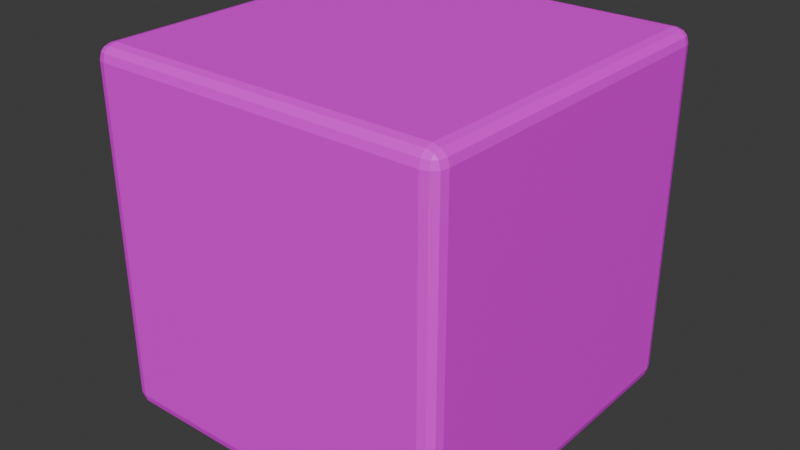 # Source: manual_04_paint.blend  (saved by Blender 5.2.45; exported with 4.5.12 LTS)
import bpy
from mathutils import Matrix  # noqa: F401  (used for matrix-valued properties, if any)

bpy.ops.wm.read_factory_settings(use_empty=True)
scene = bpy.context.scene
scene.name = 'Scene'

# ---- collections
col_collection = bpy.data.collections.new('Collection'); scene.collection.children.link(col_collection)

# ---- images (referenced by path relative to the original .blend; pixels are not part of the script)
import os
ASSET_DIR = os.environ.get("B2B_ASSET_DIR", "")  # directory of the original .blend (textures are referenced by path, not embedded)
HERE = os.path.dirname(os.path.abspath(__file__))  # packed textures are extracted next to this script under _unpacked/

def load_image(name, relpath, width, height, colorspace="sRGB"):
    """Load a texture the original file referenced (path relative to the .blend, or extracted next to this script)."""
    p = next((c for c in (os.path.join(HERE, relpath), os.path.join(ASSET_DIR, relpath)) if relpath and os.path.exists(c)), "")
    if p:
        img = bpy.data.images.load(p, check_existing=True)
        img.name = name
    else:  # same state as the original file: an image datablock whose file is absent (Cycles renders it pink)
        img = bpy.data.images.new(name, width, height)
        img.source = "FILE"
        img.filepath = "//" + (relpath or name)
    img.colorspace_settings.name = colorspace
    return img
img_dice_basecolor_manual = load_image('Dice_BaseColor_Manual', 'textures/Dice_BaseColor_Manual.png', 1024, 1024, 'sRGB')

# ---- materials (node trees are filled in below, after node groups)
mat_material_001 = bpy.data.materials.new('Material.001')

# ---- material node trees
mat_material_001.use_nodes = True; mat_material_001.node_tree.nodes.clear()
_N = mat_material_001.node_tree.nodes; _L = mat_material_001.node_tree.links
n0 = _N.new('ShaderNodeBsdfPrincipled'); n0.name = 'Principled BSDF'; n0.location = (-200, 100)
n0.inputs[10].default_value = 0.005
n1 = _N.new('ShaderNodeOutputMaterial'); n1.name = 'Material Output'; n1.location = (200, 100)
n2 = _N.new('ShaderNodeTexImage'); n2.name = 'Image Texture'; n2.location = (-593, 107)
n2.image = img_dice_basecolor_manual
_L.new(n0.outputs[0], n1.inputs[0])
_L.new(n2.outputs[0], n0.inputs[0])
n1.is_active_output = True

# ---- world
world_world = bpy.data.worlds.new('World'); scene.world = world_world
world_world.use_nodes = True; world_world.node_tree.nodes.clear()
_N = world_world.node_tree.nodes; _L = world_world.node_tree.links
n0 = _N.new('ShaderNodeOutputWorld'); n0.name = 'World Output'; n0.location = (200, 100)
n1 = _N.new('ShaderNodeBackground'); n1.name = 'Background'; n1.location = (-200, 100)
n1.inputs[0].default_value = (0.05088, 0.05088, 0.05088, 1.0)
_L.new(n1.outputs[0], n0.inputs[0])
n0.is_active_output = True
world_world.color = (0.05088, 0.05088, 0.05088)
world_world.sun_shadow_jitter_overblur = 0.0

# ---- meshes
me_cube_001 = bpy.data.meshes.new('Cube.001')
me_cube_001.from_pydata([(-0.46, -0.46, -0.5), (-0.46, -0.5, -0.46), (-0.5, -0.46, -0.46), (-0.46, -0.48, -0.4947), (-0.48, -0.46, -0.4947), (-0.4791, -0.4791, -0.4895), (-0.48, -0.4947, -0.46), (-0.46, -0.4947, -0.48), (-0.4791, -0.4895, -0.4791), (-0.4947, -0.46, -0.48), (-0.4947, -0.48, -0.46), (-0.4895, -0.4791, -0.4791), (-0.46, -0.5, 0.46), (-0.46, -0.46, 0.5), (-0.5, -0.46, 0.46), (-0.46, -0.4947, 0.48), (-0.48, -0.4947, 0.46), (-0.4791, -0.4895, 0.4791), (-0.48, -0.46, 0.4947), (-0.46, -0.48, 0.4947), (-0.4791, -0.4791, 0.4895), (-0.4947, -0.48, 0.46), (-0.4947, -0.46, 0.48), (-0.4895, -0.4791, 0.4791), (-0.46, 0.46, -0.5), (-0.5, 0.46, -0.46), (-0.46, 0.5, -0.46), (-0.48, 0.46, -0.4947), (-0.46, 0.48, -0.4947), (-0.4791, 0.4791, -0.4895), (-0.4947, 0.48, -0.46), (-0.4947, 0.46, -0.48), (-0.4895, 0.4791, -0.4791), (-0.46, 0.4947, -0.48), (-0.48, 0.4947, -0.46), (-0.4791, 0.4895, -0.4791), (-0.46, 0.46, 0.5), (-0.46, 0.5, 0.46), (-0.5, 0.46, 0.46), (-0.46, 0.48, 0.4947), (-0.48, 0.46, 0.4947), (-0.4791, 0.4791, 0.4895), (-0.48, 0.4947, 0.46), (-0.46, 0.4947, 0.48), (-0.4791, 0.4895, 0.4791), (-0.4947, 0.46, 0.48), (-0.4947, 0.48, 0.46), (-0.4895, 0.4791, 0.4791), (0.46, -0.46, -0.5), (0.5, -0.46, -0.46), (0.46, -0.5, -0.46), (0.48, -0.46, -0.4947), (0.46, -0.48, -0.4947), (0.4791, -0.4791, -0.4895), (0.4947, -0.48, -0.46), (0.4947, -0.46, -0.48), (0.4895, -0.4791, -0.4791), (0.46, -0.4947, -0.48), (0.48, -0.4947, -0.46), (0.4791, -0.4895, -0.4791), (0.46, -0.46, 0.5), (0.46, -0.5, 0.46), (0.5, -0.46, 0.46), (0.46, -0.48, 0.4947), (0.48, -0.46, 0.4947), (0.4791, -0.4791, 0.4895), (0.48, -0.4947, 0.46), (0.46, -0.4947, 0.48), (0.4791, -0.4895, 0.4791), (0.4947, -0.46, 0.48), (0.4947, -0.48, 0.46), (0.4895, -0.4791, 0.4791), (0.46, 0.46, -0.5), (0.46, 0.5, -0.46), (0.5, 0.46, -0.46), (0.46, 0.48, -0.4947), (0.48, 0.46, -0.4947), (0.4791, 0.4791, -0.4895), (0.48, 0.4947, -0.46), (0.46, 0.4947, -0.48), (0.4791, 0.4895, -0.4791), (0.4947, 0.46, -0.48), (0.4947, 0.48, -0.46), (0.4895, 0.4791, -0.4791), (0.46, 0.46, 0.5), (0.5, 0.46, 0.46), (0.46, 0.5, 0.46), (0.48, 0.46, 0.4947), (0.46, 0.48, 0.4947), (0.4791, 0.4791, 0.4895), (0.4947, 0.48, 0.46), (0.4947, 0.46, 0.48), (0.4895, 0.4791, 0.4791), (0.46, 0.4947, 0.48), (0.48, 0.4947, 0.46), (0.4791, 0.4895, 0.4791)], [], [(0, 3, 5, 4), (3, 7, 8, 5), (1, 6, 8, 7), (6, 10, 11, 8), (2, 9, 11, 10), (9, 4, 5, 11), (5, 8, 11), (12, 15, 17, 16), (15, 19, 20, 17), (13, 18, 20, 19), (18, 22, 23, 20), (14, 21, 23, 22), (21, 16, 17, 23), (17, 20, 23), (24, 27, 29, 28), (27, 31, 32, 29), (25, 30, 32, 31), (30, 34, 35, 32), (26, 33, 35, 34), (33, 28, 29, 35), (29, 32, 35), (36, 39, 41, 40), (39, 43, 44, 41), (37, 42, 44, 43), (42, 46, 47, 44), (38, 45, 47, 46), (45, 40, 41, 47), (41, 44, 47), (48, 51, 53, 52), (51, 55, 56, 53), (49, 54, 56, 55), (54, 58, 59, 56), (50, 57, 59, 58), (57, 52, 53, 59), (53, 56, 59), (60, 63, 65, 64), (63, 67, 68, 65), (61, 66, 68, 67), (66, 70, 71, 68), (62, 69, 71, 70), (69, 64, 65, 71), (65, 68, 71), (72, 75, 77, 76), (75, 79, 80, 77), (73, 78, 80, 79), (78, 82, 83, 80), (74, 81, 83, 82), (81, 76, 77, 83), (77, 80, 83), (84, 87, 89, 88), (87, 91, 92, 89), (85, 90, 92, 91), (90, 94, 95, 92), (86, 93, 95, 94), (93, 88, 89, 95), (89, 92, 95), (24, 0, 4, 27), (27, 4, 9, 31), (31, 9, 2, 25), (1, 12, 16, 6), (6, 16, 21, 10), (10, 21, 14, 2), (13, 36, 40, 18), (18, 40, 45, 22), (22, 45, 38, 14), (37, 26, 34, 42), (42, 34, 30, 46), (46, 30, 25, 38), (72, 24, 28, 75), (75, 28, 33, 79), (79, 33, 26, 73), (36, 84, 88, 39), (39, 88, 93, 43), (43, 93, 86, 37), (85, 74, 82, 90), (90, 82, 78, 94), (94, 78, 73, 86), (48, 72, 76, 51), (51, 76, 81, 55), (55, 81, 74, 49), (84, 60, 64, 87), (87, 64, 69, 91), (91, 69, 62, 85), (61, 50, 58, 66), (66, 58, 54, 70), (70, 54, 49, 62), (0, 48, 52, 3), (3, 52, 57, 7), (7, 57, 50, 1), (60, 13, 19, 63), (63, 19, 15, 67), (67, 15, 12, 61), (24, 72, 48, 0), (2, 14, 38, 25), (50, 61, 12, 1), (84, 36, 13, 60), (26, 37, 86, 73), (74, 85, 62, 49)])
_uv = me_cube_001.uv_layers.new(name='UVMap')
_uv.uv.foreach_set('vector', [0.3574, 0.6757, 0.3568, 0.6826, 0.35, 0.6823, 0.3502, 0.6757, 0.3568, 0.6826, 0.3554, 0.6877, 0.3489, 0.6859, 0.35, 0.6823, 0.3318, 0.01205, 0.3318, 0.005103, 0.3385, 0.005397, 0.3387, 0.01205, 0.3318, 0.005103, 0.3318, 2.505e-08, 0.3385, 0.001804, 0.3385, 0.005397, 0.6798, 0.6706, 0.6803, 0.6775, 0.6744, 0.6772, 0.6737, 0.6706, 0.3439, 0.6757, 0.3502, 0.6757, 0.35, 0.6823, 0.3455, 0.6823, 0.35, 0.6823, 0.3489, 0.6859, 0.3455, 0.6823, 0.01205, 0.01205, 0.005103, 0.01205, 0.005397, 0.005397, 0.01205, 0.005103, 0.6621, 0.3439, 0.6607, 0.3387, 0.6675, 0.3385, 0.6686, 0.342, 0.6601, 0.3318, 0.6673, 0.3318, 0.6675, 0.3385, 0.6607, 0.3387, 0.6673, 0.3318, 0.6737, 0.3318, 0.672, 0.3385, 0.6675, 0.3385, 0.6798, 0.3508, 0.6737, 0.3508, 0.6744, 0.3441, 0.6803, 0.3439, 0.01205, 9.094e-10, 0.01205, 0.005103, 0.005397, 0.005397, 0.005397, 0.001804, 0.6686, 0.342, 0.6675, 0.3385, 0.672, 0.3385, 0.3574, 0.3559, 0.3502, 0.3559, 0.35, 0.3492, 0.3568, 0.349, 0.3502, 0.3559, 0.3439, 0.3559, 0.3455, 0.3492, 0.35, 0.3492, 0.9865, 0.6706, 0.9937, 0.6706, 0.9939, 0.6772, 0.987, 0.6775, 0.9937, 0.6706, 1.0, 0.6706, 0.9984, 0.6772, 0.9939, 0.6772, 0.006942, 0.6757, 0.006942, 0.6826, 0.0002938, 0.6823, 0.0, 0.6757, 0.3554, 0.3439, 0.3568, 0.349, 0.35, 0.3492, 0.3489, 0.3457, 0.35, 0.3492, 0.3455, 0.3492, 0.3489, 0.3457, 0.6601, 0.01205, 0.6607, 0.005103, 0.6675, 0.005397, 0.6673, 0.01205, 0.6607, 0.005103, 0.6621, -1.804e-09, 0.6686, 0.001804, 0.6675, 0.005397, 0.006942, 0.3559, 0.0, 0.3559, 0.0002938, 0.3492, 0.006942, 0.349, 1.0, 0.3508, 0.9937, 0.3508, 0.9939, 0.3441, 0.9984, 0.3441, 0.9865, 0.3508, 0.987, 0.3439, 0.9939, 0.3441, 0.9937, 0.3508, 0.6737, 0.01205, 0.6673, 0.01205, 0.6675, 0.005397, 0.672, 0.005397, 0.6675, 0.005397, 0.6686, 0.001804, 0.672, 0.005397, 0.6641, 0.6757, 0.6702, 0.6757, 0.6694, 0.6823, 0.6635, 0.6826, 1.0, 0.01205, 0.9937, 0.01205, 0.9939, 0.005397, 0.9984, 0.005397, 0.9865, 0.01205, 0.987, 0.005103, 0.9939, 0.005397, 0.9937, 0.01205, 0.987, 0.005103, 0.9884, 2.118e-09, 0.9949, 0.001804, 0.9939, 0.005397, 0.3318, 0.3318, 0.3387, 0.3318, 0.3385, 0.3385, 0.3318, 0.3387, 0.3387, 0.3318, 0.3439, 0.3318, 0.342, 0.3385, 0.3385, 0.3385, 0.9984, 0.005397, 0.9939, 0.005397, 0.9949, 0.001804, 0.3534, 0.3318, 0.354, 0.3387, 0.3481, 0.3385, 0.3473, 0.3318, -4.334e-09, 0.3318, 0.005103, 0.3318, 0.005397, 0.3385, 0.001804, 0.3385, 0.01205, 0.3318, 0.01205, 0.3387, 0.005397, 0.3385, 0.005103, 0.3318, 0.01205, 0.3387, 0.01205, 0.3439, 0.005397, 0.342, 0.005397, 0.3385, 0.6798, 0.01205, 0.6737, 0.01205, 0.6744, 0.005397, 0.6803, 0.005103, 0.3439, 0.3318, 0.3473, 0.3318, 0.3481, 0.3385, 0.3457, 0.3385, 0.001804, 0.3385, 0.005397, 0.3385, 0.005397, 0.342, 0.6641, 0.3559, 0.6635, 0.349, 0.6694, 0.3492, 0.6702, 0.3559, 0.3267, 0.6877, 0.3267, 0.6826, 0.3334, 0.6823, 0.3334, 0.6859, 0.3267, 0.6757, 0.3336, 0.6757, 0.3334, 0.6823, 0.3267, 0.6826, 0.9884, 0.3439, 0.987, 0.3387, 0.9939, 0.3385, 0.9949, 0.342, 0.9865, 0.3318, 0.9937, 0.3318, 0.9939, 0.3385, 0.987, 0.3387, 0.9937, 0.3318, 1.0, 0.3318, 0.9984, 0.3385, 0.9939, 0.3385, 0.9984, 0.3385, 0.9949, 0.342, 0.9939, 0.3385, 0.3534, 0.01205, 0.3473, 0.01205, 0.3481, 0.005397, 0.354, 0.005103, 0.3473, 0.01205, 0.3439, 0.01205, 0.3457, 0.005397, 0.3481, 0.005397, 0.6798, 0.3318, 0.6803, 0.3387, 0.6744, 0.3385, 0.6737, 0.3318, 0.3387, 0.3559, 0.3336, 0.3559, 0.3334, 0.3492, 0.3369, 0.3492, 0.3267, 0.3559, 0.3267, 0.349, 0.3334, 0.3492, 0.3336, 0.3559, 0.3267, 0.349, 0.3267, 0.3439, 0.3334, 0.3457, 0.3334, 0.3492, 0.3334, 0.3457, 0.3369, 0.3492, 0.3334, 0.3492, 0.3574, 0.3559, 0.3574, 0.6757, 0.3502, 0.6757, 0.3502, 0.3559, 0.3502, 0.3559, 0.3502, 0.6757, 0.3439, 0.6757, 0.3439, 0.3559, 0.987, 0.6775, 0.6803, 0.6775, 0.6798, 0.6706, 0.9865, 0.6706, 0.3318, 0.01205, 0.01205, 0.01205, 0.01205, 0.005103, 0.3318, 0.005103, 0.3318, 0.005103, 0.01205, 0.005103, 0.01205, 9.094e-10, 0.3318, 2.505e-08, 0.6737, 0.6706, 0.6737, 0.3508, 0.6798, 0.3508, 0.6798, 0.6706, 0.6601, 0.3318, 0.6601, 0.01205, 0.6673, 0.01205, 0.6673, 0.3318, 0.6673, 0.3318, 0.6673, 0.01205, 0.6737, 0.01205, 0.6737, 0.3318, 0.6803, 0.3439, 0.987, 0.3439, 0.9865, 0.3508, 0.6798, 0.3508, 0.006942, 0.3559, 0.006942, 0.6757, 0.0, 0.6757, 0.0, 0.3559, 1.0, 0.3508, 1.0, 0.6706, 0.9937, 0.6706, 0.9937, 0.3508, 0.9937, 0.3508, 0.9937, 0.6706, 0.9865, 0.6706, 0.9865, 0.3508, 0.6641, 0.3559, 0.3574, 0.3559, 0.3568, 0.349, 0.6635, 0.349, 0.3267, 0.6877, 0.006942, 0.6877, 0.006942, 0.6826, 0.3267, 0.6826, 0.3267, 0.6826, 0.006942, 0.6826, 0.006942, 0.6757, 0.3267, 0.6757, 0.6601, 0.01205, 0.3534, 0.01205, 0.354, 0.005103, 0.6607, 0.005103, 0.006942, 0.3439, 0.3267, 0.3439, 0.3267, 0.349, 0.006942, 0.349, 0.006942, 0.349, 0.3267, 0.349, 0.3267, 0.3559, 0.006942, 0.3559, 0.6798, 0.3318, 0.9865, 0.3318, 0.987, 0.3387, 0.6803, 0.3387, 0.3387, 0.3559, 0.3387, 0.6757, 0.3336, 0.6757, 0.3336, 0.3559, 0.3336, 0.3559, 0.3336, 0.6757, 0.3267, 0.6757, 0.3267, 0.3559, 0.6641, 0.6757, 0.6641, 0.3559, 0.6702, 0.3559, 0.6702, 0.6757, 1.0, 0.01205, 1.0, 0.3318, 0.9937, 0.3318, 0.9937, 0.01205, 0.9937, 0.01205, 0.9937, 0.3318, 0.9865, 0.3318, 0.9865, 0.01205, 0.3534, 0.01205, 0.3534, 0.3318, 0.3473, 0.3318, 0.3473, 0.01205, 0.3473, 0.01205, 0.3473, 0.3318, 0.3439, 0.3318, 0.3439, 0.01205, 0.6737, 0.3318, 0.6737, 0.01205, 0.6798, 0.01205, 0.6798, 0.3318, 0.01205, 0.3318, 0.3318, 0.3318, 0.3318, 0.3387, 0.01205, 0.3387, 0.01205, 0.3387, 0.3318, 0.3387, 0.3318, 0.3439, 0.01205, 0.3439, 0.6803, 0.005103, 0.987, 0.005103, 0.9865, 0.01205, 0.6798, 0.01205, 0.3574, 0.6757, 0.6641, 0.6757, 0.6635, 0.6826, 0.3568, 0.6826, 0.3439, 0.01205, 0.3439, 0.3318, 0.3387, 0.3318, 0.3387, 0.01205, 0.3387, 0.01205, 0.3387, 0.3318, 0.3318, 0.3318, 0.3318, 0.01205, 0.3534, 0.3318, 0.6601, 0.3318, 0.6607, 0.3387, 0.354, 0.3387, -4.334e-09, 0.3318, 1.981e-08, 0.01205, 0.005103, 0.01205, 0.005103, 0.3318, 0.005103, 0.3318, 0.005103, 0.01205, 0.01205, 0.01205, 0.01205, 0.3318, 0.3574, 0.3559, 0.6641, 0.3559, 0.6641, 0.6757, 0.3574, 0.6757, 0.6798, 0.6706, 0.6798, 0.3508, 0.9865, 0.3508, 0.9865, 0.6706, 0.3318, 0.3318, 0.01205, 0.3318, 0.01205, 0.01205, 0.3318, 0.01205, 0.3534, 0.01205, 0.6601, 0.01205, 0.6601, 0.3318, 0.3534, 0.3318, 0.006942, 0.6757, 0.006942, 0.3559, 0.3267, 0.3559, 0.3267, 0.6757, 0.9865, 0.3318, 0.6798, 0.3318, 0.6798, 0.01205, 0.9865, 0.01205])
me_cube_001.materials.append(mat_material_001)
me_cube_001.update()

# ---- objects
ob_dice = bpy.data.objects.new('Dice', me_cube_001)

# ---- transforms, parenting, visibility, modifiers, constraints
ob_dice.location = (0.0, 0.0, 0.5)

# ---- collection membership
col_collection.objects.link(ob_dice)

# ---- scene / render settings (as saved in the file)
scene.frame_start = 1; scene.frame_end = 250; scene.frame_set(1)
scene.render.engine = 'BLENDER_EEVEE_NEXT'
scene.render.bake_bias = 0.0
scene.render.bake_samples = 0
scene.render.compositor_device = 'GPU'
scene.eevee.use_volume_custom_range = False
scene.eevee.fast_gi_thickness_near = 0.1
scene.eevee.fast_gi_thickness_far = 0.0
scene.eevee.ray_tracing_options.screen_trace_thickness = 0.1
bpy.context.view_layer.update()

# ---- added for rendering (the .blend has no active camera and no usable light): camera, sun
cam_auto = bpy.data.cameras.new('AutoCamera')
cam_auto.lens = 50.0
cam_auto.sensor_width = 36.0
cam_auto.clip_end = 1000.0
ob_auto_camera = bpy.data.objects.new('AutoCamera', cam_auto)
scene.collection.objects.link(ob_auto_camera)
ob_auto_camera.location = (1.60254, -1.92304, 1.78203)
ob_auto_camera.rotation_euler = (1.09748, -7.21219e-08, 0.694738)
scene.camera = ob_auto_camera
light_auto_sun = bpy.data.lights.new('AutoSun', 'SUN')
light_auto_sun.energy = 3.0
light_auto_sun.angle = 0.0523599
ob_auto_sun = bpy.data.objects.new('AutoSun', light_auto_sun)
scene.collection.objects.link(ob_auto_sun)
ob_auto_sun.rotation_euler = (0.872665, 0.174533, 0.523599)
bpy.context.view_layer.update()
